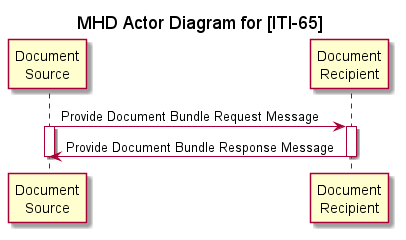

The diagram above was rendered by PlantUML. Its source (embedded in the PNG):
@startuml

title MHD Actor Diagram for [ITI-65]

participant source as "Document\nSource"
participant recipient as "Document\nRecipient"

source -> recipient : Provide Document Bundle Request Message
activate source
activate recipient

recipient -> source: Provide Document Bundle Response Message
deactivate recipient
deactivate source

@enduml